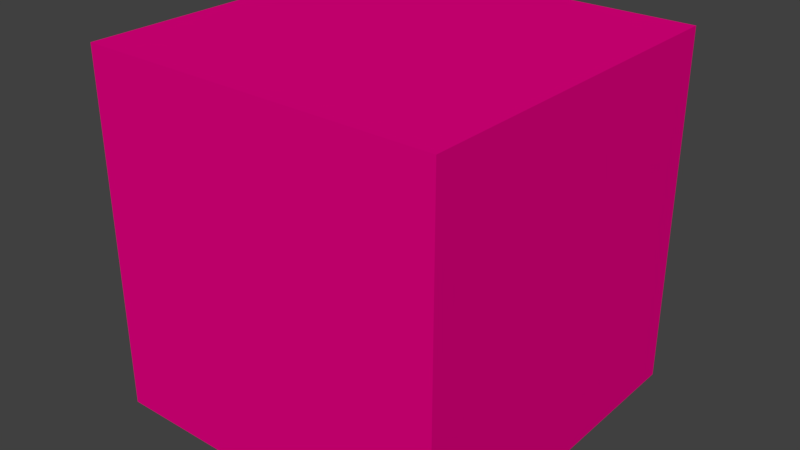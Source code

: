 # Source: BMove.blend  (saved by Blender 2.79.0; exported with 4.5.12 LTS)
import bpy
from mathutils import Matrix  # noqa: F401  (used for matrix-valued properties, if any)

bpy.ops.wm.read_factory_settings(use_empty=True)
scene = bpy.context.scene
scene.name = 'Scene'

# ---- collections
col_collection_1 = bpy.data.collections.new('Collection 1'); scene.collection.children.link(col_collection_1)

# ---- materials (node trees are filled in below, after node groups)
mat_mgin = bpy.data.materials.new('Mgin')
mat_mgin.alpha_threshold = 0.0
mat_mgin.use_transparent_shadow = False
mat_mgin.diffuse_color = (0.8, 0.0, 0.2259, 1.0)
mat_mgin.roughness = 0.5
mat_mgin.specular_intensity = 1.0
mat_mgin.line_color = (0.0, 0.0, 0.0, 1.0)

# ---- material node trees

# ---- world
world_world = bpy.data.worlds.new('World'); scene.world = world_world
world_world.color = (0.05088, 0.05088, 0.05088)
world_world.use_sun_shadow = False
world_world.sun_shadow_jitter_overblur = 0.0
world_world.cycles.sampling_method = 'MANUAL'

# ---- meshes
me_cube = bpy.data.meshes.new('Cube')
me_cube.from_pydata([(1.0, 1.0, -1.0), (1.0, -1.0, -1.0), (-1.0, -1.0, -1.0), (-1.0, 1.0, -1.0), (1.0, 1.0, 1.0), (1.0, -1.0, 1.0), (-1.0, -1.0, 1.0), (-1.0, 1.0, 1.0)], [], [(0, 1, 2, 3), (4, 7, 6, 5), (0, 4, 5, 1), (1, 5, 6, 2), (2, 6, 7, 3), (4, 0, 3, 7)])
me_cube.materials.append(mat_mgin)
me_cube.use_remesh_preserve_volume = False
me_cube.use_remesh_preserve_attributes = False
me_cube.use_mirror_vertex_groups = False
me_cube.update()

# ---- objects
ob_cube = bpy.data.objects.new('Cube', me_cube)

# ---- transforms, parenting, visibility, modifiers, constraints
ob_cube.location = (0.0, 0.0, 0.0)
ob_cube.lock_rotations_4d = False
ob_cube.empty_display_type = 'ARROWS'
ob_cube.lineart.crease_threshold = 0.0

# ---- collection membership
col_collection_1.objects.link(ob_cube)

# ---- scene / render settings (as saved in the file)
scene.frame_start = 1; scene.frame_end = 250; scene.frame_set(1)
scene.render.engine = 'BLENDER_EEVEE_NEXT'
scene.render.resolution_percentage = 50
scene.render.dither_intensity = 0.0
scene.cycles.use_denoising = False
scene.cycles.samples = 128
scene.cycles.sampling_pattern = 'TABULATED_SOBOL'
scene.cycles.use_adaptive_sampling = False
scene.cycles.use_light_tree = False
scene.cycles.blur_glossy = 0.0
scene.cycles.sample_clamp_indirect = 0.0
scene.view_settings.view_transform = 'Standard'
bpy.context.view_layer.update()

# ---- added for rendering (the .blend has no active camera and no usable light): camera, sun
cam_auto = bpy.data.cameras.new('AutoCamera')
cam_auto.lens = 50.0
cam_auto.sensor_width = 36.0
cam_auto.clip_end = 1000.0
ob_auto_camera = bpy.data.objects.new('AutoCamera', cam_auto)
scene.collection.objects.link(ob_auto_camera)
ob_auto_camera.location = (3.20507, -3.84609, 2.56406)
ob_auto_camera.rotation_euler = (1.09748, -7.21219e-08, 0.694738)
scene.camera = ob_auto_camera
light_auto_sun = bpy.data.lights.new('AutoSun', 'SUN')
light_auto_sun.energy = 3.0
light_auto_sun.angle = 0.0523599
ob_auto_sun = bpy.data.objects.new('AutoSun', light_auto_sun)
scene.collection.objects.link(ob_auto_sun)
ob_auto_sun.rotation_euler = (0.872665, 0.174533, 0.523599)
bpy.context.view_layer.update()
